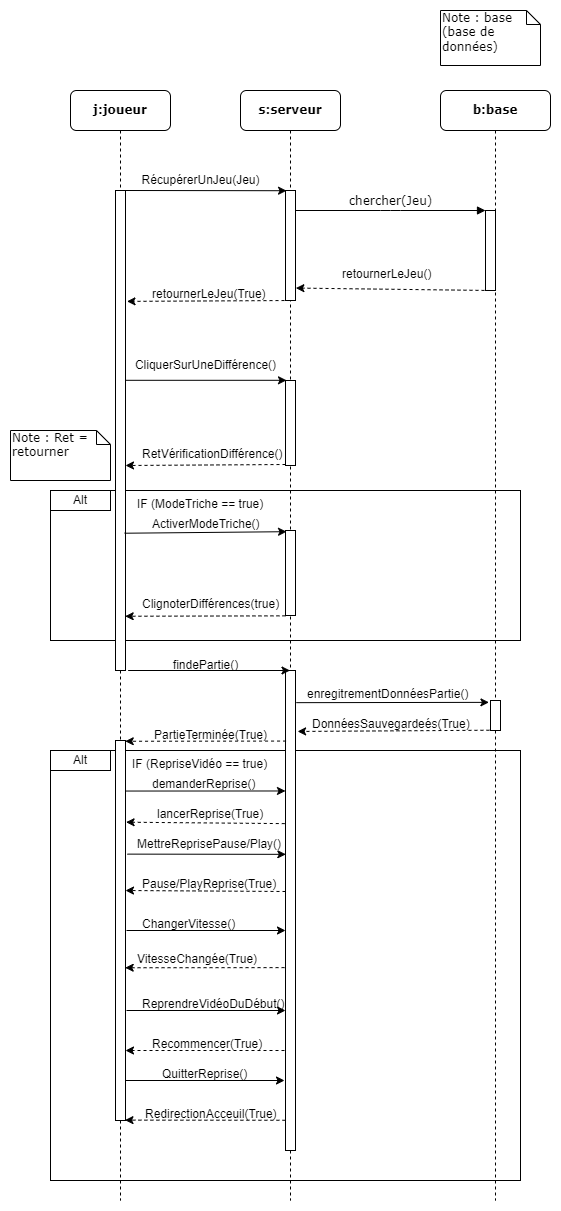

The diagram above was exported from draw.io. Its source (the exported page's mxGraphModel, read from the mxfile embedded in the PNG):
<mxGraphModel dx="1400" dy="1952" grid="1" gridSize="10" guides="1" tooltips="1" connect="1" arrows="1" fold="1" page="1" pageScale="1" pageWidth="827" pageHeight="1169" math="0" shadow="0">
  <root>
    <mxCell id="0" />
    <mxCell id="1" parent="0" />
    <mxCell id="9cSSbfDqYBRjoRXQRlHc-54" value="" style="rounded=0;whiteSpace=wrap;html=1;" vertex="1" parent="1">
      <mxGeometry x="850" y="440" width="470" height="430" as="geometry" />
    </mxCell>
    <mxCell id="9cSSbfDqYBRjoRXQRlHc-7" value="" style="rounded=0;whiteSpace=wrap;html=1;" vertex="1" parent="1">
      <mxGeometry x="850" y="180" width="470" height="150" as="geometry" />
    </mxCell>
    <mxCell id="inHwRzGsPJssZ3NSIx2x-3" value="&lt;b&gt;s:serveur&lt;/b&gt;" style="shape=umlLifeline;perimeter=lifelinePerimeter;whiteSpace=wrap;html=1;container=1;collapsible=0;recursiveResize=0;outlineConnect=0;rounded=1;shadow=0;comic=0;labelBackgroundColor=none;strokeWidth=1;fontFamily=Verdana;fontSize=12;align=center;" parent="1" vertex="1">
      <mxGeometry x="1040" y="-220" width="100" height="1110" as="geometry" />
    </mxCell>
    <mxCell id="inHwRzGsPJssZ3NSIx2x-4" value="" style="html=1;points=[];perimeter=orthogonalPerimeter;rounded=0;shadow=0;comic=0;labelBackgroundColor=none;strokeWidth=1;fontFamily=Verdana;fontSize=12;align=center;" parent="inHwRzGsPJssZ3NSIx2x-3" vertex="1">
      <mxGeometry x="45" y="100" width="10" height="110" as="geometry" />
    </mxCell>
    <mxCell id="inHwRzGsPJssZ3NSIx2x-5" value="" style="html=1;points=[];perimeter=orthogonalPerimeter;rounded=0;shadow=0;comic=0;labelBackgroundColor=none;strokeWidth=1;fontFamily=Verdana;fontSize=12;align=center;" parent="inHwRzGsPJssZ3NSIx2x-3" vertex="1">
      <mxGeometry x="45" y="440" width="10" height="85" as="geometry" />
    </mxCell>
    <mxCell id="inHwRzGsPJssZ3NSIx2x-6" value="" style="html=1;points=[];perimeter=orthogonalPerimeter;rounded=0;shadow=0;comic=0;labelBackgroundColor=none;strokeWidth=1;fontFamily=Verdana;fontSize=12;align=center;" parent="inHwRzGsPJssZ3NSIx2x-3" vertex="1">
      <mxGeometry x="45" y="290" width="10" height="85" as="geometry" />
    </mxCell>
    <mxCell id="inHwRzGsPJssZ3NSIx2x-46" value="" style="html=1;points=[];perimeter=orthogonalPerimeter;rounded=0;shadow=0;comic=0;labelBackgroundColor=none;strokeWidth=1;fontFamily=Verdana;fontSize=12;align=center;" parent="inHwRzGsPJssZ3NSIx2x-3" vertex="1">
      <mxGeometry x="45" y="580" width="10" height="480" as="geometry" />
    </mxCell>
    <mxCell id="9cSSbfDqYBRjoRXQRlHc-31" value="" style="endArrow=classic;html=1;rounded=0;entryX=-0.012;entryY=0.362;entryDx=0;entryDy=0;entryPerimeter=0;exitX=1.064;exitY=0.175;exitDx=0;exitDy=0;exitPerimeter=0;" edge="1" parent="inHwRzGsPJssZ3NSIx2x-3">
      <mxGeometry width="50" height="50" relative="1" as="geometry">
        <mxPoint x="-114" y="840" as="sourcePoint" />
        <mxPoint x="45" y="840" as="targetPoint" />
      </mxGeometry>
    </mxCell>
    <mxCell id="inHwRzGsPJssZ3NSIx2x-8" value="&lt;b&gt;b:base&lt;/b&gt;" style="shape=umlLifeline;perimeter=lifelinePerimeter;whiteSpace=wrap;html=1;container=1;collapsible=0;recursiveResize=0;outlineConnect=0;rounded=1;shadow=0;comic=0;labelBackgroundColor=none;strokeWidth=1;fontFamily=Verdana;fontSize=12;align=center;" parent="1" vertex="1">
      <mxGeometry x="1240" y="-220" width="110" height="1110" as="geometry" />
    </mxCell>
    <mxCell id="inHwRzGsPJssZ3NSIx2x-9" value="" style="html=1;points=[];perimeter=orthogonalPerimeter;rounded=0;shadow=0;comic=0;labelBackgroundColor=none;strokeWidth=1;fontFamily=Verdana;fontSize=12;align=center;" parent="inHwRzGsPJssZ3NSIx2x-8" vertex="1">
      <mxGeometry x="45" y="120" width="10" height="80" as="geometry" />
    </mxCell>
    <mxCell id="9cSSbfDqYBRjoRXQRlHc-17" value="" style="html=1;points=[];perimeter=orthogonalPerimeter;rounded=0;shadow=0;comic=0;labelBackgroundColor=none;strokeWidth=1;fontFamily=Verdana;fontSize=12;align=center;" vertex="1" parent="inHwRzGsPJssZ3NSIx2x-8">
      <mxGeometry x="50" y="610" width="10" height="30" as="geometry" />
    </mxCell>
    <mxCell id="inHwRzGsPJssZ3NSIx2x-13" value="chercher(Jeu)" style="html=1;verticalAlign=bottom;endArrow=block;entryX=0;entryY=0;labelBackgroundColor=none;fontFamily=Verdana;fontSize=12;edgeStyle=elbowEdgeStyle;elbow=vertical;" parent="1" source="inHwRzGsPJssZ3NSIx2x-4" target="inHwRzGsPJssZ3NSIx2x-9" edge="1">
      <mxGeometry relative="1" as="geometry">
        <mxPoint x="1120" y="-110" as="sourcePoint" />
      </mxGeometry>
    </mxCell>
    <mxCell id="inHwRzGsPJssZ3NSIx2x-14" value="Note : base (base de données)" style="shape=note;whiteSpace=wrap;html=1;size=14;verticalAlign=top;align=left;spacingTop=-6;rounded=0;shadow=0;comic=0;labelBackgroundColor=none;strokeWidth=1;fontFamily=Verdana;fontSize=12" parent="1" vertex="1">
      <mxGeometry x="1240" y="-300" width="100" height="55" as="geometry" />
    </mxCell>
    <mxCell id="inHwRzGsPJssZ3NSIx2x-17" value="&lt;b&gt;j:joueur&lt;/b&gt;" style="shape=umlLifeline;perimeter=lifelinePerimeter;whiteSpace=wrap;html=1;container=1;collapsible=0;recursiveResize=0;outlineConnect=0;rounded=1;shadow=0;comic=0;labelBackgroundColor=none;strokeWidth=1;fontFamily=Verdana;fontSize=12;align=center;" parent="1" vertex="1">
      <mxGeometry x="870" y="-220" width="100" height="1110" as="geometry" />
    </mxCell>
    <mxCell id="inHwRzGsPJssZ3NSIx2x-18" value="" style="html=1;points=[];perimeter=orthogonalPerimeter;rounded=0;shadow=0;comic=0;labelBackgroundColor=none;strokeWidth=1;fontFamily=Verdana;fontSize=12;align=center;" parent="inHwRzGsPJssZ3NSIx2x-17" vertex="1">
      <mxGeometry x="45" y="100" width="10" height="480" as="geometry" />
    </mxCell>
    <mxCell id="9cSSbfDqYBRjoRXQRlHc-13" value="" style="html=1;points=[];perimeter=orthogonalPerimeter;rounded=0;shadow=0;comic=0;labelBackgroundColor=none;strokeWidth=1;fontFamily=Verdana;fontSize=12;align=center;" vertex="1" parent="inHwRzGsPJssZ3NSIx2x-17">
      <mxGeometry x="45" y="650" width="10" height="380" as="geometry" />
    </mxCell>
    <mxCell id="9cSSbfDqYBRjoRXQRlHc-46" value="ReprendreVidéoDuDébut()" style="text;whiteSpace=wrap;html=1;" vertex="1" parent="inHwRzGsPJssZ3NSIx2x-17">
      <mxGeometry x="70" y="900" width="20" height="10" as="geometry" />
    </mxCell>
    <mxCell id="9cSSbfDqYBRjoRXQRlHc-55" value="Alt" style="rounded=0;whiteSpace=wrap;html=1;" vertex="1" parent="inHwRzGsPJssZ3NSIx2x-17">
      <mxGeometry x="-20" y="660" width="60" height="20" as="geometry" />
    </mxCell>
    <mxCell id="inHwRzGsPJssZ3NSIx2x-19" value="" style="endArrow=classic;html=1;rounded=0;entryX=0.104;entryY=0.014;entryDx=0;entryDy=0;entryPerimeter=0;exitX=0.9;exitY=0.714;exitDx=0;exitDy=0;exitPerimeter=0;" parent="1" source="inHwRzGsPJssZ3NSIx2x-18" target="inHwRzGsPJssZ3NSIx2x-5" edge="1">
      <mxGeometry width="50" height="50" relative="1" as="geometry">
        <mxPoint x="1010" y="230" as="sourcePoint" />
        <mxPoint x="1030" y="210" as="targetPoint" />
      </mxGeometry>
    </mxCell>
    <mxCell id="inHwRzGsPJssZ3NSIx2x-20" value="" style="endArrow=classic;html=1;rounded=0;exitX=1.041;exitY=0;exitDx=0;exitDy=0;exitPerimeter=0;entryX=0.104;entryY=0.002;entryDx=0;entryDy=0;entryPerimeter=0;" parent="1" source="inHwRzGsPJssZ3NSIx2x-18" target="inHwRzGsPJssZ3NSIx2x-4" edge="1">
      <mxGeometry width="50" height="50" relative="1" as="geometry">
        <mxPoint x="930" y="-120" as="sourcePoint" />
        <mxPoint x="1080" y="-120" as="targetPoint" />
        <Array as="points" />
      </mxGeometry>
    </mxCell>
    <mxCell id="inHwRzGsPJssZ3NSIx2x-21" value="" style="endArrow=classic;html=1;rounded=0;entryX=0.104;entryY=0.014;entryDx=0;entryDy=0;entryPerimeter=0;exitX=1.041;exitY=0.742;exitDx=0;exitDy=0;exitPerimeter=0;" parent="1" edge="1">
      <mxGeometry width="50" height="50" relative="1" as="geometry">
        <mxPoint x="925" y="69.80000000000001" as="sourcePoint" />
        <mxPoint x="1086" y="69.80000000000001" as="targetPoint" />
      </mxGeometry>
    </mxCell>
    <mxCell id="inHwRzGsPJssZ3NSIx2x-23" value="demanderReprise()" style="text;whiteSpace=wrap;html=1;" parent="1" vertex="1">
      <mxGeometry x="950" y="460" width="15" height="10" as="geometry" />
    </mxCell>
    <mxCell id="inHwRzGsPJssZ3NSIx2x-24" value="" style="endArrow=classic;html=1;rounded=0;dashed=1;entryX=0.967;entryY=0.887;entryDx=0;entryDy=0;entryPerimeter=0;exitX=-0.006;exitY=1.004;exitDx=0;exitDy=0;exitPerimeter=0;" parent="1" source="inHwRzGsPJssZ3NSIx2x-5" target="inHwRzGsPJssZ3NSIx2x-18" edge="1">
      <mxGeometry width="50" height="50" relative="1" as="geometry">
        <mxPoint x="1070" y="280" as="sourcePoint" />
        <mxPoint x="930" y="310" as="targetPoint" />
      </mxGeometry>
    </mxCell>
    <mxCell id="inHwRzGsPJssZ3NSIx2x-26" value="" style="endArrow=classic;html=1;rounded=0;dashed=1;entryX=1.036;entryY=0.887;entryDx=0;entryDy=0;entryPerimeter=0;" parent="1" target="inHwRzGsPJssZ3NSIx2x-4" edge="1">
      <mxGeometry width="50" height="50" relative="1" as="geometry">
        <mxPoint x="1290" y="-20" as="sourcePoint" />
        <mxPoint x="1130" y="-10" as="targetPoint" />
      </mxGeometry>
    </mxCell>
    <mxCell id="inHwRzGsPJssZ3NSIx2x-27" value="" style="endArrow=classic;html=1;rounded=0;dashed=1;" parent="1" source="inHwRzGsPJssZ3NSIx2x-3" edge="1">
      <mxGeometry width="50" height="50" relative="1" as="geometry">
        <mxPoint x="1080" y="300" as="sourcePoint" />
        <mxPoint x="1090" y="20" as="targetPoint" />
      </mxGeometry>
    </mxCell>
    <mxCell id="inHwRzGsPJssZ3NSIx2x-30" value="" style="endArrow=classic;html=1;rounded=0;dashed=1;exitX=-0.006;exitY=1.004;exitDx=0;exitDy=0;exitPerimeter=0;entryX=1.148;entryY=0.231;entryDx=0;entryDy=0;entryPerimeter=0;" parent="1" target="inHwRzGsPJssZ3NSIx2x-18" edge="1">
      <mxGeometry width="50" height="50" relative="1" as="geometry">
        <mxPoint x="1090" y="-10" as="sourcePoint" />
        <mxPoint x="920" y="-10" as="targetPoint" />
      </mxGeometry>
    </mxCell>
    <mxCell id="inHwRzGsPJssZ3NSIx2x-34" value="RécupérerUnJeu(Jeu)" style="text;html=1;align=center;verticalAlign=middle;resizable=0;points=[];autosize=1;strokeColor=none;fillColor=none;" parent="1" vertex="1">
      <mxGeometry x="930" y="-145" width="140" height="30" as="geometry" />
    </mxCell>
    <mxCell id="inHwRzGsPJssZ3NSIx2x-35" value="retournerLeJeu(True)" style="text;whiteSpace=wrap;html=1;" parent="1" vertex="1">
      <mxGeometry x="950" y="-30" width="120" height="40" as="geometry" />
    </mxCell>
    <mxCell id="inHwRzGsPJssZ3NSIx2x-36" value="retournerLeJeu()" style="text;whiteSpace=wrap;html=1;" parent="1" vertex="1">
      <mxGeometry x="1140" y="-50" width="120" height="20" as="geometry" />
    </mxCell>
    <mxCell id="inHwRzGsPJssZ3NSIx2x-37" value="" style="endArrow=classic;html=1;rounded=0;dashed=1;entryX=0.991;entryY=0.925;entryDx=0;entryDy=0;entryPerimeter=0;exitX=-0.006;exitY=1.004;exitDx=0;exitDy=0;exitPerimeter=0;" parent="1" edge="1">
      <mxGeometry width="50" height="50" relative="1" as="geometry">
        <mxPoint x="1085" y="154" as="sourcePoint" />
        <mxPoint x="925" y="155" as="targetPoint" />
      </mxGeometry>
    </mxCell>
    <mxCell id="inHwRzGsPJssZ3NSIx2x-47" value="" style="endArrow=classic;html=1;rounded=0;exitX=1.264;exitY=1;exitDx=0;exitDy=0;exitPerimeter=0;" parent="1" source="inHwRzGsPJssZ3NSIx2x-18" target="inHwRzGsPJssZ3NSIx2x-3" edge="1">
      <mxGeometry width="50" height="50" relative="1" as="geometry">
        <mxPoint x="900" y="340" as="sourcePoint" />
        <mxPoint x="950" y="290" as="targetPoint" />
      </mxGeometry>
    </mxCell>
    <mxCell id="inHwRzGsPJssZ3NSIx2x-48" value="findePartie()" style="text;html=1;align=center;verticalAlign=middle;resizable=0;points=[];autosize=1;strokeColor=none;fillColor=none;" parent="1" vertex="1">
      <mxGeometry x="960" y="340" width="90" height="30" as="geometry" />
    </mxCell>
    <mxCell id="9cSSbfDqYBRjoRXQRlHc-1" value="IF (RepriseVidéo == true)" style="text;whiteSpace=wrap;html=1;" vertex="1" parent="1">
      <mxGeometry x="930" y="440" width="160" height="20" as="geometry" />
    </mxCell>
    <mxCell id="9cSSbfDqYBRjoRXQRlHc-2" value="CliquerSurUneDifférence()" style="text;html=1;align=center;verticalAlign=middle;resizable=0;points=[];autosize=1;strokeColor=none;fillColor=none;" vertex="1" parent="1">
      <mxGeometry x="925" y="40" width="160" height="30" as="geometry" />
    </mxCell>
    <mxCell id="9cSSbfDqYBRjoRXQRlHc-3" value="RetVérificationDifférence()" style="text;whiteSpace=wrap;html=1;" vertex="1" parent="1">
      <mxGeometry x="940" y="130" height="30" as="geometry" />
    </mxCell>
    <mxCell id="9cSSbfDqYBRjoRXQRlHc-6" value="Note : Ret = retourner" style="shape=note;whiteSpace=wrap;html=1;size=14;verticalAlign=top;align=left;spacingTop=-6;rounded=0;shadow=0;comic=0;labelBackgroundColor=none;strokeWidth=1;fontFamily=Verdana;fontSize=12" vertex="1" parent="1">
      <mxGeometry x="810" y="120" width="100" height="50" as="geometry" />
    </mxCell>
    <mxCell id="9cSSbfDqYBRjoRXQRlHc-8" value="IF (ModeTriche == true)" style="text;whiteSpace=wrap;html=1;" vertex="1" parent="1">
      <mxGeometry x="935" y="180" width="150" height="10" as="geometry" />
    </mxCell>
    <mxCell id="9cSSbfDqYBRjoRXQRlHc-10" value="ActiverModeTriche()" style="text;whiteSpace=wrap;html=1;" vertex="1" parent="1">
      <mxGeometry x="950" y="200" width="120" height="10" as="geometry" />
    </mxCell>
    <mxCell id="9cSSbfDqYBRjoRXQRlHc-11" value="ClignoterDifférences(true)" style="text;whiteSpace=wrap;html=1;" vertex="1" parent="1">
      <mxGeometry x="940" y="280" width="120" height="20" as="geometry" />
    </mxCell>
    <mxCell id="9cSSbfDqYBRjoRXQRlHc-12" value="Alt" style="rounded=0;whiteSpace=wrap;html=1;" vertex="1" parent="1">
      <mxGeometry x="850" y="180" width="60" height="20" as="geometry" />
    </mxCell>
    <mxCell id="9cSSbfDqYBRjoRXQRlHc-14" value="" style="endArrow=classic;html=1;rounded=0;entryX=0.974;entryY=0.002;entryDx=0;entryDy=0;entryPerimeter=0;exitX=0.055;exitY=0.147;exitDx=0;exitDy=0;exitPerimeter=0;dashed=1;" edge="1" parent="1" source="inHwRzGsPJssZ3NSIx2x-46" target="9cSSbfDqYBRjoRXQRlHc-13">
      <mxGeometry width="50" height="50" relative="1" as="geometry">
        <mxPoint x="940" y="520" as="sourcePoint" />
        <mxPoint x="990" y="470" as="targetPoint" />
      </mxGeometry>
    </mxCell>
    <mxCell id="9cSSbfDqYBRjoRXQRlHc-15" value="" style="endArrow=classic;html=1;rounded=0;entryX=-0.003;entryY=0.251;entryDx=0;entryDy=0;entryPerimeter=0;exitX=1.038;exitY=0.133;exitDx=0;exitDy=0;exitPerimeter=0;" edge="1" parent="1" source="9cSSbfDqYBRjoRXQRlHc-13" target="inHwRzGsPJssZ3NSIx2x-46">
      <mxGeometry width="50" height="50" relative="1" as="geometry">
        <mxPoint x="930" y="470" as="sourcePoint" />
        <mxPoint x="990" y="490" as="targetPoint" />
      </mxGeometry>
    </mxCell>
    <mxCell id="9cSSbfDqYBRjoRXQRlHc-18" value="" style="endArrow=classic;html=1;rounded=0;entryX=-0.158;entryY=0.062;entryDx=0;entryDy=0;entryPerimeter=0;exitX=1.083;exitY=0.067;exitDx=0;exitDy=0;exitPerimeter=0;" edge="1" parent="1" source="inHwRzGsPJssZ3NSIx2x-46" target="9cSSbfDqYBRjoRXQRlHc-17">
      <mxGeometry width="50" height="50" relative="1" as="geometry">
        <mxPoint x="1170" y="430" as="sourcePoint" />
        <mxPoint x="1328" y="428" as="targetPoint" />
      </mxGeometry>
    </mxCell>
    <mxCell id="9cSSbfDqYBRjoRXQRlHc-21" value="enregitrementDonnéesPartie()" style="text;whiteSpace=wrap;html=1;" vertex="1" parent="1">
      <mxGeometry x="1105" y="370" width="30" height="20" as="geometry" />
    </mxCell>
    <mxCell id="9cSSbfDqYBRjoRXQRlHc-22" value="lancerReprise(True)" style="text;whiteSpace=wrap;html=1;" vertex="1" parent="1">
      <mxGeometry x="955" y="490" width="15" height="10" as="geometry" />
    </mxCell>
    <mxCell id="9cSSbfDqYBRjoRXQRlHc-24" value="" style="endArrow=classic;html=1;rounded=0;exitX=-0.106;exitY=0.991;exitDx=0;exitDy=0;exitPerimeter=0;dashed=1;entryX=1.21;entryY=0.127;entryDx=0;entryDy=0;entryPerimeter=0;" edge="1" parent="1" source="9cSSbfDqYBRjoRXQRlHc-17" target="inHwRzGsPJssZ3NSIx2x-46">
      <mxGeometry width="50" height="50" relative="1" as="geometry">
        <mxPoint x="1190" y="430" as="sourcePoint" />
        <mxPoint x="1100" y="420" as="targetPoint" />
      </mxGeometry>
    </mxCell>
    <mxCell id="9cSSbfDqYBRjoRXQRlHc-25" value="DonnéesSauvegardeés(True)" style="text;whiteSpace=wrap;html=1;" vertex="1" parent="1">
      <mxGeometry x="1110" y="400" width="30" height="10" as="geometry" />
    </mxCell>
    <mxCell id="9cSSbfDqYBRjoRXQRlHc-27" value="PartieTerminée(True)" style="text;html=1;align=center;verticalAlign=middle;resizable=0;points=[];autosize=1;strokeColor=none;fillColor=none;" vertex="1" parent="1">
      <mxGeometry x="940" y="410" width="140" height="30" as="geometry" />
    </mxCell>
    <mxCell id="9cSSbfDqYBRjoRXQRlHc-28" value="" style="endArrow=classic;html=1;rounded=0;entryX=1.055;entryY=0.215;entryDx=0;entryDy=0;entryPerimeter=0;exitX=-0.073;exitY=0.319;exitDx=0;exitDy=0;exitPerimeter=0;dashed=1;" edge="1" parent="1" source="inHwRzGsPJssZ3NSIx2x-46" target="9cSSbfDqYBRjoRXQRlHc-13">
      <mxGeometry width="50" height="50" relative="1" as="geometry">
        <mxPoint x="910" y="520" as="sourcePoint" />
        <mxPoint x="960" y="470" as="targetPoint" />
      </mxGeometry>
    </mxCell>
    <mxCell id="9cSSbfDqYBRjoRXQRlHc-30" value="" style="endArrow=classic;html=1;rounded=0;entryX=0.033;entryY=0.383;entryDx=0;entryDy=0;entryPerimeter=0;exitX=1.183;exitY=0.299;exitDx=0;exitDy=0;exitPerimeter=0;" edge="1" parent="1" source="9cSSbfDqYBRjoRXQRlHc-13" target="inHwRzGsPJssZ3NSIx2x-46">
      <mxGeometry width="50" height="50" relative="1" as="geometry">
        <mxPoint x="930" y="550" as="sourcePoint" />
        <mxPoint x="1085" y="550" as="targetPoint" />
      </mxGeometry>
    </mxCell>
    <mxCell id="9cSSbfDqYBRjoRXQRlHc-33" value="" style="endArrow=classic;html=1;rounded=0;entryX=0.918;entryY=0.339;entryDx=0;entryDy=0;entryPerimeter=0;exitX=-0.106;exitY=0.491;exitDx=0;exitDy=0;exitPerimeter=0;dashed=1;" edge="1" parent="1">
      <mxGeometry width="50" height="50" relative="1" as="geometry">
        <mxPoint x="1085" y="581" as="sourcePoint" />
        <mxPoint x="925" y="580" as="targetPoint" />
      </mxGeometry>
    </mxCell>
    <mxCell id="9cSSbfDqYBRjoRXQRlHc-38" value="MettreReprisePause/Play()" style="text;whiteSpace=wrap;html=1;" vertex="1" parent="1">
      <mxGeometry x="935" y="520" width="20" height="10" as="geometry" />
    </mxCell>
    <mxCell id="9cSSbfDqYBRjoRXQRlHc-39" value="Pause/PlayReprise(True)" style="text;whiteSpace=wrap;html=1;" vertex="1" parent="1">
      <mxGeometry x="940" y="560" width="160" height="40" as="geometry" />
    </mxCell>
    <mxCell id="9cSSbfDqYBRjoRXQRlHc-40" value="ChangerVitesse()" style="text;whiteSpace=wrap;html=1;" vertex="1" parent="1">
      <mxGeometry x="940" y="600" width="20" height="10" as="geometry" />
    </mxCell>
    <mxCell id="9cSSbfDqYBRjoRXQRlHc-43" value="VitesseChangée(True)" style="text;whiteSpace=wrap;html=1;" vertex="1" parent="1">
      <mxGeometry x="935" y="635" width="160" height="40" as="geometry" />
    </mxCell>
    <mxCell id="9cSSbfDqYBRjoRXQRlHc-42" value="" style="endArrow=classic;html=1;rounded=0;entryX=0.969;entryY=0.598;entryDx=0;entryDy=0;entryPerimeter=0;exitX=-0.095;exitY=0.619;exitDx=0;exitDy=0;exitPerimeter=0;dashed=1;" edge="1" parent="1" source="inHwRzGsPJssZ3NSIx2x-46" target="9cSSbfDqYBRjoRXQRlHc-13">
      <mxGeometry width="50" height="50" relative="1" as="geometry">
        <mxPoint x="1085" y="640" as="sourcePoint" />
        <mxPoint x="925" y="640" as="targetPoint" />
      </mxGeometry>
    </mxCell>
    <mxCell id="9cSSbfDqYBRjoRXQRlHc-45" value="" style="endArrow=classic;html=1;rounded=0;entryX=-0.012;entryY=0.362;entryDx=0;entryDy=0;entryPerimeter=0;exitX=1.064;exitY=0.175;exitDx=0;exitDy=0;exitPerimeter=0;" edge="1" parent="1">
      <mxGeometry width="50" height="50" relative="1" as="geometry">
        <mxPoint x="926" y="700" as="sourcePoint" />
        <mxPoint x="1085" y="700" as="targetPoint" />
      </mxGeometry>
    </mxCell>
    <mxCell id="9cSSbfDqYBRjoRXQRlHc-47" value="" style="endArrow=classic;html=1;rounded=0;entryX=0.969;entryY=0.598;entryDx=0;entryDy=0;entryPerimeter=0;exitX=-0.095;exitY=0.619;exitDx=0;exitDy=0;exitPerimeter=0;dashed=1;" edge="1" parent="1">
      <mxGeometry width="50" height="50" relative="1" as="geometry">
        <mxPoint x="1084" y="740" as="sourcePoint" />
        <mxPoint x="925" y="740" as="targetPoint" />
      </mxGeometry>
    </mxCell>
    <mxCell id="9cSSbfDqYBRjoRXQRlHc-49" value="" style="endArrow=classic;html=1;rounded=0;entryX=-0.012;entryY=0.362;entryDx=0;entryDy=0;entryPerimeter=0;exitX=1.064;exitY=0.175;exitDx=0;exitDy=0;exitPerimeter=0;" edge="1" parent="1">
      <mxGeometry width="50" height="50" relative="1" as="geometry">
        <mxPoint x="925" y="770" as="sourcePoint" />
        <mxPoint x="1084" y="770" as="targetPoint" />
      </mxGeometry>
    </mxCell>
    <mxCell id="9cSSbfDqYBRjoRXQRlHc-48" value="Recommencer(True)" style="text;whiteSpace=wrap;html=1;" vertex="1" parent="1">
      <mxGeometry x="950" y="720" width="20" height="10" as="geometry" />
    </mxCell>
    <mxCell id="9cSSbfDqYBRjoRXQRlHc-50" value="QuitterReprise()" style="text;whiteSpace=wrap;html=1;" vertex="1" parent="1">
      <mxGeometry x="960" y="750" width="20" height="10" as="geometry" />
    </mxCell>
    <mxCell id="9cSSbfDqYBRjoRXQRlHc-44" value="" style="endArrow=classic;html=1;rounded=0;entryX=0.948;entryY=0.999;entryDx=0;entryDy=0;entryPerimeter=0;exitX=-0.009;exitY=0.937;exitDx=0;exitDy=0;exitPerimeter=0;dashed=1;" edge="1" parent="1" source="inHwRzGsPJssZ3NSIx2x-46" target="9cSSbfDqYBRjoRXQRlHc-13">
      <mxGeometry width="50" height="50" relative="1" as="geometry">
        <mxPoint x="1060" y="860" as="sourcePoint" />
        <mxPoint x="900" y="690" as="targetPoint" />
      </mxGeometry>
    </mxCell>
    <mxCell id="9cSSbfDqYBRjoRXQRlHc-51" value="RedirectionAcceuil(True)" style="text;whiteSpace=wrap;html=1;" vertex="1" parent="1">
      <mxGeometry x="942.5" y="790" width="20" height="10" as="geometry" />
    </mxCell>
  </root>
</mxGraphModel>